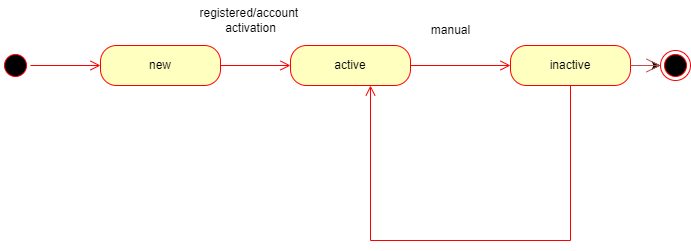

The diagram above was exported from draw.io. Its source (the exported page's mxGraphModel, read from the mxfile embedded in the PNG):
<mxGraphModel dx="782" dy="457" grid="1" gridSize="10" guides="1" tooltips="1" connect="1" arrows="1" fold="1" page="1" pageScale="1" pageWidth="850" pageHeight="1100" math="0" shadow="0">
  <root>
    <mxCell id="0" />
    <mxCell id="1" parent="0" />
    <mxCell id="vMgvKU0fRCmqTAokpojw-1" value="new" style="rounded=1;whiteSpace=wrap;html=1;arcSize=40;fontColor=#000000;fillColor=#ffffc0;strokeColor=#ff0000;" vertex="1" parent="1">
      <mxGeometry x="170" y="755" width="120" height="40" as="geometry" />
    </mxCell>
    <mxCell id="vMgvKU0fRCmqTAokpojw-2" value="" style="edgeStyle=orthogonalEdgeStyle;html=1;verticalAlign=bottom;endArrow=open;endSize=8;strokeColor=#ff0000;rounded=0;" edge="1" parent="1" source="vMgvKU0fRCmqTAokpojw-1">
      <mxGeometry relative="1" as="geometry">
        <mxPoint x="360" y="775" as="targetPoint" />
      </mxGeometry>
    </mxCell>
    <mxCell id="vMgvKU0fRCmqTAokpojw-3" value="" style="ellipse;html=1;shape=startState;fillColor=#000000;strokeColor=#ff0000;" vertex="1" parent="1">
      <mxGeometry x="70" y="760" width="30" height="30" as="geometry" />
    </mxCell>
    <mxCell id="vMgvKU0fRCmqTAokpojw-4" value="" style="edgeStyle=orthogonalEdgeStyle;html=1;verticalAlign=bottom;endArrow=open;endSize=8;strokeColor=#ff0000;rounded=0;" edge="1" parent="1" source="vMgvKU0fRCmqTAokpojw-3">
      <mxGeometry relative="1" as="geometry">
        <mxPoint x="170" y="775" as="targetPoint" />
      </mxGeometry>
    </mxCell>
    <mxCell id="vMgvKU0fRCmqTAokpojw-5" value="active" style="rounded=1;whiteSpace=wrap;html=1;arcSize=40;fontColor=#000000;fillColor=#ffffc0;strokeColor=#ff0000;" vertex="1" parent="1">
      <mxGeometry x="360" y="755" width="120" height="40" as="geometry" />
    </mxCell>
    <mxCell id="vMgvKU0fRCmqTAokpojw-6" value="" style="edgeStyle=orthogonalEdgeStyle;html=1;verticalAlign=bottom;endArrow=open;endSize=8;strokeColor=#ff0000;rounded=0;" edge="1" parent="1" source="vMgvKU0fRCmqTAokpojw-5">
      <mxGeometry relative="1" as="geometry">
        <mxPoint x="580" y="775" as="targetPoint" />
      </mxGeometry>
    </mxCell>
    <mxCell id="vMgvKU0fRCmqTAokpojw-7" value="" style="edgeStyle=orthogonalEdgeStyle;rounded=0;orthogonalLoop=1;jettySize=auto;html=1;" edge="1" parent="1" source="vMgvKU0fRCmqTAokpojw-8">
      <mxGeometry relative="1" as="geometry">
        <mxPoint x="730" y="775" as="targetPoint" />
      </mxGeometry>
    </mxCell>
    <mxCell id="vMgvKU0fRCmqTAokpojw-8" value="inactive" style="whiteSpace=wrap;html=1;fillColor=#ffffc0;strokeColor=#ff0000;fontColor=#000000;rounded=1;arcSize=40;" vertex="1" parent="1">
      <mxGeometry x="580" y="755" width="120" height="40" as="geometry" />
    </mxCell>
    <mxCell id="vMgvKU0fRCmqTAokpojw-10" value="" style="endArrow=open;endFill=1;endSize=12;html=1;rounded=0;fillColor=#f8cecc;strokeColor=#b85450;" edge="1" parent="1">
      <mxGeometry width="160" relative="1" as="geometry">
        <mxPoint x="700" y="775" as="sourcePoint" />
        <mxPoint x="730" y="775" as="targetPoint" />
      </mxGeometry>
    </mxCell>
    <mxCell id="vMgvKU0fRCmqTAokpojw-11" value="registered/account&amp;nbsp;&lt;br&gt;activation" style="text;html=1;align=center;verticalAlign=middle;resizable=0;points=[];autosize=1;strokeColor=none;fillColor=none;" vertex="1" parent="1">
      <mxGeometry x="255" y="710" width="130" height="40" as="geometry" />
    </mxCell>
    <mxCell id="vMgvKU0fRCmqTAokpojw-12" value="manual" style="text;html=1;align=center;verticalAlign=middle;resizable=0;points=[];autosize=1;strokeColor=none;fillColor=none;" vertex="1" parent="1">
      <mxGeometry x="490" y="725" width="60" height="30" as="geometry" />
    </mxCell>
    <mxCell id="vMgvKU0fRCmqTAokpojw-13" value="" style="ellipse;html=1;shape=endState;fillColor=#000000;strokeColor=#ff0000;" vertex="1" parent="1">
      <mxGeometry x="730" y="760" width="30" height="30" as="geometry" />
    </mxCell>
    <mxCell id="vMgvKU0fRCmqTAokpojw-16" value="" style="edgeStyle=orthogonalEdgeStyle;html=1;verticalAlign=bottom;endArrow=open;endSize=8;strokeColor=#ff0000;rounded=0;exitX=0.5;exitY=1;exitDx=0;exitDy=0;" edge="1" parent="1" source="vMgvKU0fRCmqTAokpojw-8">
      <mxGeometry relative="1" as="geometry">
        <mxPoint x="440" y="795" as="targetPoint" />
        <mxPoint x="640" y="880" as="sourcePoint" />
        <Array as="points">
          <mxPoint x="640" y="950" />
          <mxPoint x="440" y="950" />
        </Array>
      </mxGeometry>
    </mxCell>
  </root>
</mxGraphModel>